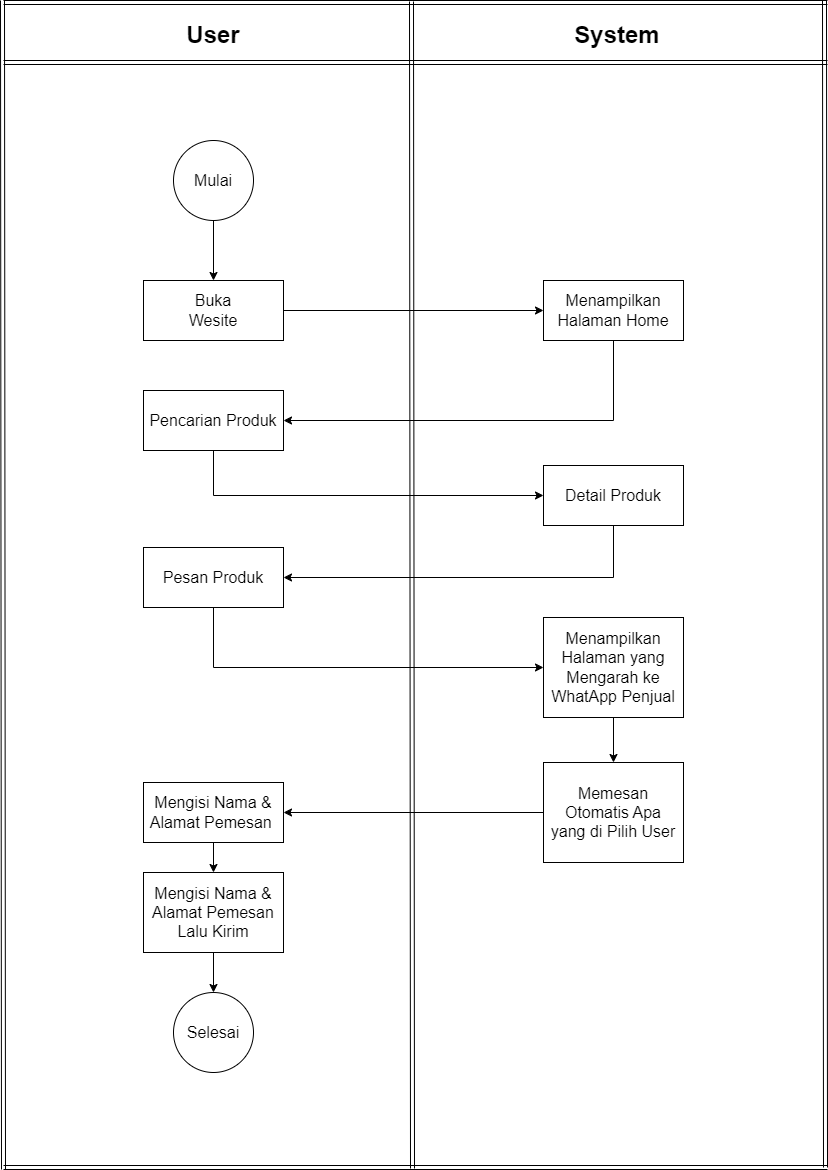

The diagram above was exported from draw.io. Its source (the exported page's mxGraphModel, read from the mxfile embedded in the PNG):
<mxGraphModel dx="213" dy="825" grid="1" gridSize="10" guides="1" tooltips="1" connect="1" arrows="1" fold="1" page="1" pageScale="1" pageWidth="827" pageHeight="1169" math="0" shadow="0">
  <root>
    <mxCell id="0" />
    <mxCell id="1" parent="0" />
    <mxCell id="n4uxVja72mdO9UDviQLf-8" value="" style="shape=link;html=1;rounded=0;" parent="1" edge="1">
      <mxGeometry width="100" relative="1" as="geometry">
        <mxPoint x="830" y="2" as="sourcePoint" />
        <mxPoint x="1654" y="2" as="targetPoint" />
      </mxGeometry>
    </mxCell>
    <mxCell id="n4uxVja72mdO9UDviQLf-11" value="" style="shape=link;html=1;rounded=0;" parent="1" edge="1">
      <mxGeometry width="100" relative="1" as="geometry">
        <mxPoint x="830" y="1167" as="sourcePoint" />
        <mxPoint x="1654" y="1167" as="targetPoint" />
      </mxGeometry>
    </mxCell>
    <mxCell id="n4uxVja72mdO9UDviQLf-12" value="" style="shape=link;html=1;rounded=0;" parent="1" edge="1">
      <mxGeometry width="100" relative="1" as="geometry">
        <mxPoint x="830" y="1169" as="sourcePoint" />
        <mxPoint x="829" as="targetPoint" />
      </mxGeometry>
    </mxCell>
    <mxCell id="n4uxVja72mdO9UDviQLf-13" value="" style="shape=link;html=1;rounded=0;" parent="1" edge="1">
      <mxGeometry width="100" relative="1" as="geometry">
        <mxPoint x="1652" y="1167" as="sourcePoint" />
        <mxPoint x="1651" as="targetPoint" />
      </mxGeometry>
    </mxCell>
    <mxCell id="n4uxVja72mdO9UDviQLf-14" value="" style="shape=link;html=1;rounded=0;" parent="1" edge="1">
      <mxGeometry width="100" relative="1" as="geometry">
        <mxPoint x="1239" y="1168" as="sourcePoint" />
        <mxPoint x="1238" y="1" as="targetPoint" />
      </mxGeometry>
    </mxCell>
    <mxCell id="n4uxVja72mdO9UDviQLf-15" value="" style="shape=link;html=1;rounded=0;" parent="1" edge="1">
      <mxGeometry width="100" relative="1" as="geometry">
        <mxPoint x="830" y="62" as="sourcePoint" />
        <mxPoint x="1654" y="62" as="targetPoint" />
      </mxGeometry>
    </mxCell>
    <mxCell id="n4uxVja72mdO9UDviQLf-55" style="edgeStyle=orthogonalEdgeStyle;rounded=0;orthogonalLoop=1;jettySize=auto;html=1;exitX=0.5;exitY=1;exitDx=0;exitDy=0;entryX=0.5;entryY=0;entryDx=0;entryDy=0;" parent="1" source="n4uxVja72mdO9UDviQLf-37" target="n4uxVja72mdO9UDviQLf-50" edge="1">
      <mxGeometry relative="1" as="geometry" />
    </mxCell>
    <mxCell id="n4uxVja72mdO9UDviQLf-37" value="" style="ellipse;whiteSpace=wrap;html=1;aspect=fixed;" parent="1" vertex="1">
      <mxGeometry x="1000" y="140" width="80" height="80" as="geometry" />
    </mxCell>
    <mxCell id="n4uxVja72mdO9UDviQLf-39" value="Mulai" style="text;html=1;strokeColor=none;fillColor=none;align=center;verticalAlign=middle;whiteSpace=wrap;rounded=0;strokeWidth=1;fontSize=16;" parent="1" vertex="1">
      <mxGeometry x="1010" y="165" width="60" height="30" as="geometry" />
    </mxCell>
    <mxCell id="n4uxVja72mdO9UDviQLf-40" value="User" style="text;html=1;strokeColor=none;fillColor=none;align=center;verticalAlign=middle;whiteSpace=wrap;rounded=0;strokeWidth=1;fontSize=24;fontStyle=1" parent="1" vertex="1">
      <mxGeometry x="1010" y="20" width="60" height="30" as="geometry" />
    </mxCell>
    <mxCell id="n4uxVja72mdO9UDviQLf-41" value="System" style="text;html=1;strokeColor=none;fillColor=none;align=center;verticalAlign=middle;whiteSpace=wrap;rounded=0;strokeWidth=1;fontSize=24;fontStyle=1" parent="1" vertex="1">
      <mxGeometry x="1414" y="20" width="60" height="30" as="geometry" />
    </mxCell>
    <mxCell id="n4uxVja72mdO9UDviQLf-53" style="edgeStyle=orthogonalEdgeStyle;rounded=0;orthogonalLoop=1;jettySize=auto;html=1;exitX=0.5;exitY=1;exitDx=0;exitDy=0;entryX=1;entryY=0.5;entryDx=0;entryDy=0;" parent="1" source="n4uxVja72mdO9UDviQLf-43" target="n4uxVja72mdO9UDviQLf-46" edge="1">
      <mxGeometry relative="1" as="geometry" />
    </mxCell>
    <mxCell id="n4uxVja72mdO9UDviQLf-43" value="" style="rounded=0;whiteSpace=wrap;html=1;" parent="1" vertex="1">
      <mxGeometry x="1370" y="280" width="140" height="60" as="geometry" />
    </mxCell>
    <mxCell id="n4uxVja72mdO9UDviQLf-44" value="Menampilkan&lt;br&gt;Halaman Home" style="text;html=1;strokeColor=none;fillColor=none;align=center;verticalAlign=middle;whiteSpace=wrap;rounded=0;strokeWidth=1;fontSize=16;" parent="1" vertex="1">
      <mxGeometry x="1375" y="295" width="130" height="30" as="geometry" />
    </mxCell>
    <mxCell id="n4uxVja72mdO9UDviQLf-61" style="edgeStyle=orthogonalEdgeStyle;rounded=0;orthogonalLoop=1;jettySize=auto;html=1;exitX=0.5;exitY=1;exitDx=0;exitDy=0;entryX=0;entryY=0.5;entryDx=0;entryDy=0;" parent="1" source="n4uxVja72mdO9UDviQLf-46" target="n4uxVja72mdO9UDviQLf-56" edge="1">
      <mxGeometry relative="1" as="geometry" />
    </mxCell>
    <mxCell id="n4uxVja72mdO9UDviQLf-46" value="" style="rounded=0;whiteSpace=wrap;html=1;" parent="1" vertex="1">
      <mxGeometry x="970" y="390" width="140" height="60" as="geometry" />
    </mxCell>
    <mxCell id="n4uxVja72mdO9UDviQLf-47" value="Pencarian Produk" style="text;html=1;strokeColor=none;fillColor=none;align=center;verticalAlign=middle;whiteSpace=wrap;rounded=0;strokeWidth=1;fontSize=16;" parent="1" vertex="1">
      <mxGeometry x="975" y="405" width="130" height="30" as="geometry" />
    </mxCell>
    <mxCell id="n4uxVja72mdO9UDviQLf-54" style="edgeStyle=orthogonalEdgeStyle;rounded=0;orthogonalLoop=1;jettySize=auto;html=1;exitX=1;exitY=0.5;exitDx=0;exitDy=0;entryX=0;entryY=0.5;entryDx=0;entryDy=0;" parent="1" source="n4uxVja72mdO9UDviQLf-50" target="n4uxVja72mdO9UDviQLf-43" edge="1">
      <mxGeometry relative="1" as="geometry" />
    </mxCell>
    <mxCell id="n4uxVja72mdO9UDviQLf-50" value="" style="rounded=0;whiteSpace=wrap;html=1;" parent="1" vertex="1">
      <mxGeometry x="970" y="280" width="140" height="60" as="geometry" />
    </mxCell>
    <mxCell id="n4uxVja72mdO9UDviQLf-51" value="Buka Wesite" style="text;html=1;strokeColor=none;fillColor=none;align=center;verticalAlign=middle;whiteSpace=wrap;rounded=0;strokeWidth=1;fontSize=16;" parent="1" vertex="1">
      <mxGeometry x="1010" y="295" width="60" height="30" as="geometry" />
    </mxCell>
    <mxCell id="n4uxVja72mdO9UDviQLf-63" style="edgeStyle=orthogonalEdgeStyle;rounded=0;orthogonalLoop=1;jettySize=auto;html=1;exitX=0.5;exitY=1;exitDx=0;exitDy=0;entryX=1;entryY=0.5;entryDx=0;entryDy=0;" parent="1" source="n4uxVja72mdO9UDviQLf-56" target="n4uxVja72mdO9UDviQLf-58" edge="1">
      <mxGeometry relative="1" as="geometry" />
    </mxCell>
    <mxCell id="n4uxVja72mdO9UDviQLf-56" value="" style="rounded=0;whiteSpace=wrap;html=1;" parent="1" vertex="1">
      <mxGeometry x="1370" y="465" width="140" height="60" as="geometry" />
    </mxCell>
    <mxCell id="n4uxVja72mdO9UDviQLf-57" value="Detail Produk" style="text;html=1;strokeColor=none;fillColor=none;align=center;verticalAlign=middle;whiteSpace=wrap;rounded=0;strokeWidth=1;fontSize=16;" parent="1" vertex="1">
      <mxGeometry x="1375" y="480" width="130" height="30" as="geometry" />
    </mxCell>
    <mxCell id="n4uxVja72mdO9UDviQLf-66" style="edgeStyle=orthogonalEdgeStyle;rounded=0;orthogonalLoop=1;jettySize=auto;html=1;exitX=0.5;exitY=1;exitDx=0;exitDy=0;entryX=0;entryY=0.5;entryDx=0;entryDy=0;" parent="1" source="n4uxVja72mdO9UDviQLf-58" target="n4uxVja72mdO9UDviQLf-64" edge="1">
      <mxGeometry relative="1" as="geometry" />
    </mxCell>
    <mxCell id="n4uxVja72mdO9UDviQLf-58" value="" style="rounded=0;whiteSpace=wrap;html=1;" parent="1" vertex="1">
      <mxGeometry x="970" y="547" width="140" height="60" as="geometry" />
    </mxCell>
    <mxCell id="n4uxVja72mdO9UDviQLf-59" value="Pesan Produk" style="text;html=1;strokeColor=none;fillColor=none;align=center;verticalAlign=middle;whiteSpace=wrap;rounded=0;strokeWidth=1;fontSize=16;" parent="1" vertex="1">
      <mxGeometry x="975" y="562" width="130" height="30" as="geometry" />
    </mxCell>
    <mxCell id="n4uxVja72mdO9UDviQLf-69" style="edgeStyle=orthogonalEdgeStyle;rounded=0;orthogonalLoop=1;jettySize=auto;html=1;exitX=0.5;exitY=1;exitDx=0;exitDy=0;entryX=0.5;entryY=0;entryDx=0;entryDy=0;" parent="1" source="n4uxVja72mdO9UDviQLf-64" target="n4uxVja72mdO9UDviQLf-67" edge="1">
      <mxGeometry relative="1" as="geometry" />
    </mxCell>
    <mxCell id="n4uxVja72mdO9UDviQLf-64" value="" style="rounded=0;whiteSpace=wrap;html=1;" parent="1" vertex="1">
      <mxGeometry x="1370" y="617" width="140" height="100" as="geometry" />
    </mxCell>
    <mxCell id="n4uxVja72mdO9UDviQLf-65" value="Menampilkan Halaman yang Mengarah ke WhatApp Penjual" style="text;html=1;strokeColor=none;fillColor=none;align=center;verticalAlign=middle;whiteSpace=wrap;rounded=0;strokeWidth=1;fontSize=16;" parent="1" vertex="1">
      <mxGeometry x="1375" y="652" width="130" height="30" as="geometry" />
    </mxCell>
    <mxCell id="n4uxVja72mdO9UDviQLf-75" style="edgeStyle=orthogonalEdgeStyle;rounded=0;orthogonalLoop=1;jettySize=auto;html=1;exitX=0;exitY=0.5;exitDx=0;exitDy=0;entryX=1;entryY=0.5;entryDx=0;entryDy=0;" parent="1" source="n4uxVja72mdO9UDviQLf-67" target="n4uxVja72mdO9UDviQLf-70" edge="1">
      <mxGeometry relative="1" as="geometry" />
    </mxCell>
    <mxCell id="n4uxVja72mdO9UDviQLf-67" value="" style="rounded=0;whiteSpace=wrap;html=1;" parent="1" vertex="1">
      <mxGeometry x="1370" y="762" width="140" height="100" as="geometry" />
    </mxCell>
    <mxCell id="n4uxVja72mdO9UDviQLf-68" value="Memesan Otomatis Apa yang di Pilih User" style="text;html=1;strokeColor=none;fillColor=none;align=center;verticalAlign=middle;whiteSpace=wrap;rounded=0;strokeWidth=1;fontSize=16;" parent="1" vertex="1">
      <mxGeometry x="1375" y="797" width="130" height="30" as="geometry" />
    </mxCell>
    <mxCell id="n4uxVja72mdO9UDviQLf-76" style="edgeStyle=orthogonalEdgeStyle;rounded=0;orthogonalLoop=1;jettySize=auto;html=1;exitX=0.5;exitY=1;exitDx=0;exitDy=0;entryX=0.5;entryY=0;entryDx=0;entryDy=0;" parent="1" source="n4uxVja72mdO9UDviQLf-70" target="n4uxVja72mdO9UDviQLf-72" edge="1">
      <mxGeometry relative="1" as="geometry" />
    </mxCell>
    <mxCell id="n4uxVja72mdO9UDviQLf-70" value="" style="rounded=0;whiteSpace=wrap;html=1;" parent="1" vertex="1">
      <mxGeometry x="970" y="782" width="140" height="60" as="geometry" />
    </mxCell>
    <mxCell id="n4uxVja72mdO9UDviQLf-71" value="Mengisi Nama &amp;amp; Alamat Pemesan&amp;nbsp;" style="text;html=1;strokeColor=none;fillColor=none;align=center;verticalAlign=middle;whiteSpace=wrap;rounded=0;strokeWidth=1;fontSize=16;" parent="1" vertex="1">
      <mxGeometry x="975" y="797" width="130" height="30" as="geometry" />
    </mxCell>
    <mxCell id="n4uxVja72mdO9UDviQLf-81" style="edgeStyle=orthogonalEdgeStyle;rounded=0;orthogonalLoop=1;jettySize=auto;html=1;exitX=0.5;exitY=1;exitDx=0;exitDy=0;entryX=0.5;entryY=0;entryDx=0;entryDy=0;" parent="1" source="n4uxVja72mdO9UDviQLf-72" target="n4uxVja72mdO9UDviQLf-79" edge="1">
      <mxGeometry relative="1" as="geometry" />
    </mxCell>
    <mxCell id="n4uxVja72mdO9UDviQLf-72" value="" style="rounded=0;whiteSpace=wrap;html=1;" parent="1" vertex="1">
      <mxGeometry x="970" y="872" width="140" height="80" as="geometry" />
    </mxCell>
    <mxCell id="n4uxVja72mdO9UDviQLf-73" value="Mengisi Nama &amp;amp; Alamat Pemesan&lt;br&gt;Lalu Kirim" style="text;html=1;strokeColor=none;fillColor=none;align=center;verticalAlign=middle;whiteSpace=wrap;rounded=0;strokeWidth=1;fontSize=16;" parent="1" vertex="1">
      <mxGeometry x="975" y="897" width="130" height="30" as="geometry" />
    </mxCell>
    <mxCell id="n4uxVja72mdO9UDviQLf-79" value="" style="ellipse;whiteSpace=wrap;html=1;aspect=fixed;" parent="1" vertex="1">
      <mxGeometry x="1000" y="992" width="80" height="80" as="geometry" />
    </mxCell>
    <mxCell id="n4uxVja72mdO9UDviQLf-80" value="Selesai" style="text;html=1;strokeColor=none;fillColor=none;align=center;verticalAlign=middle;whiteSpace=wrap;rounded=0;strokeWidth=1;fontSize=16;" parent="1" vertex="1">
      <mxGeometry x="1010" y="1017" width="60" height="30" as="geometry" />
    </mxCell>
  </root>
</mxGraphModel>